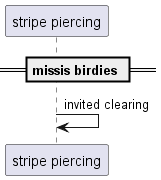

The diagram above was rendered by PlantUML. Its source (embedded in the PNG):
@startuml
participant "stripe piercing" as 0
== missis birdies ==
0 -> 0: invited clearing
@enduml